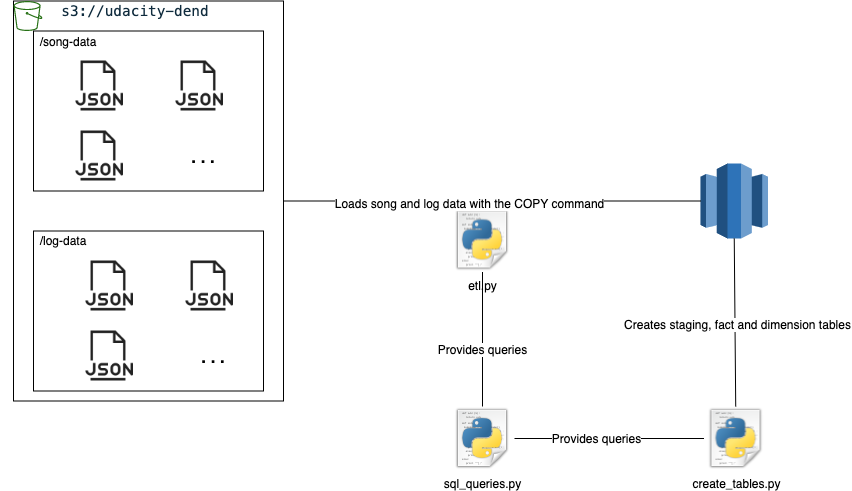

The diagram above was exported from draw.io. Its source (the exported page's mxGraphModel, read from the mxfile embedded in the PNG):
<mxGraphModel dx="2013" dy="741" grid="1" gridSize="10" guides="1" tooltips="1" connect="1" arrows="1" fold="1" page="1" pageScale="1" pageWidth="827" pageHeight="1169" math="0" shadow="0">
  <root>
    <mxCell id="0" />
    <mxCell id="1" parent="0" />
    <mxCell id="2" value="" style="rounded=0;whiteSpace=wrap;html=1;" vertex="1" parent="1">
      <mxGeometry x="-117" y="147.5" width="270" height="400" as="geometry" />
    </mxCell>
    <mxCell id="3" value="" style="outlineConnect=0;fontColor=#232F3E;gradientColor=none;fillColor=#277116;strokeColor=none;dashed=0;verticalLabelPosition=bottom;verticalAlign=top;align=center;html=1;fontSize=12;fontStyle=0;aspect=fixed;pointerEvents=1;shape=mxgraph.aws4.bucket;" vertex="1" parent="1">
      <mxGeometry x="-117" y="147.5" width="28.85" height="30" as="geometry" />
    </mxCell>
    <mxCell id="4" value="&lt;span style=&quot;color: rgb(15 , 43 , 61) ; font-family: &amp;#34;menlo&amp;#34; , &amp;#34;monaco&amp;#34; , &amp;#34;consolas&amp;#34; , &amp;#34;courier new&amp;#34; , monospace ; font-size: 14.4px ; text-align: left&quot;&gt;s3://udacity-dend&lt;/span&gt;" style="text;html=1;strokeColor=none;fillColor=none;align=center;verticalAlign=middle;whiteSpace=wrap;rounded=0;" vertex="1" parent="1">
      <mxGeometry x="-130" y="147.5" width="270" height="20" as="geometry" />
    </mxCell>
    <mxCell id="5" value="" style="shape=image;html=1;verticalAlign=top;verticalLabelPosition=bottom;labelBackgroundColor=#ffffff;imageAspect=0;aspect=fixed;image=https://cdn0.iconfinder.com/data/icons/file-61/20/file_json-128.png" vertex="1" parent="1">
      <mxGeometry x="-57" y="207.5" width="50" height="50" as="geometry" />
    </mxCell>
    <mxCell id="6" value="" style="shape=image;html=1;verticalAlign=top;verticalLabelPosition=bottom;labelBackgroundColor=#ffffff;imageAspect=0;aspect=fixed;image=https://cdn0.iconfinder.com/data/icons/file-61/20/file_json-128.png" vertex="1" parent="1">
      <mxGeometry x="-57" y="277.5" width="50" height="50" as="geometry" />
    </mxCell>
    <mxCell id="7" value="" style="shape=image;html=1;verticalAlign=top;verticalLabelPosition=bottom;labelBackgroundColor=#ffffff;imageAspect=0;aspect=fixed;image=https://cdn0.iconfinder.com/data/icons/file-61/20/file_json-128.png" vertex="1" parent="1">
      <mxGeometry x="43" y="207.5" width="50" height="50" as="geometry" />
    </mxCell>
    <mxCell id="8" value=". . ." style="text;html=1;strokeColor=none;fillColor=none;align=center;verticalAlign=middle;whiteSpace=wrap;rounded=0;strokeWidth=4;fontSize=17;fontStyle=1" vertex="1" parent="1">
      <mxGeometry x="53" y="292.5" width="40" height="20" as="geometry" />
    </mxCell>
    <mxCell id="9" value="" style="rounded=0;labelBackgroundColor=none;noLabel=1;fontColor=none;html=1;whiteSpace=wrap;fillColor=none;" vertex="1" parent="1">
      <mxGeometry x="-97" y="177.5" width="230" height="160" as="geometry" />
    </mxCell>
    <mxCell id="10" value="" style="shape=image;html=1;verticalAlign=top;verticalLabelPosition=bottom;labelBackgroundColor=#ffffff;imageAspect=0;aspect=fixed;image=https://cdn0.iconfinder.com/data/icons/file-61/20/file_json-128.png" vertex="1" parent="1">
      <mxGeometry x="-47" y="407.5" width="50" height="50" as="geometry" />
    </mxCell>
    <mxCell id="11" value="" style="shape=image;html=1;verticalAlign=top;verticalLabelPosition=bottom;labelBackgroundColor=#ffffff;imageAspect=0;aspect=fixed;image=https://cdn0.iconfinder.com/data/icons/file-61/20/file_json-128.png" vertex="1" parent="1">
      <mxGeometry x="-47" y="477.5" width="50" height="50" as="geometry" />
    </mxCell>
    <mxCell id="12" value="" style="shape=image;html=1;verticalAlign=top;verticalLabelPosition=bottom;labelBackgroundColor=#ffffff;imageAspect=0;aspect=fixed;image=https://cdn0.iconfinder.com/data/icons/file-61/20/file_json-128.png" vertex="1" parent="1">
      <mxGeometry x="53" y="407.5" width="50" height="50" as="geometry" />
    </mxCell>
    <mxCell id="13" value=". . ." style="text;html=1;strokeColor=none;fillColor=none;align=center;verticalAlign=middle;whiteSpace=wrap;rounded=0;strokeWidth=4;fontSize=17;fontStyle=1" vertex="1" parent="1">
      <mxGeometry x="63" y="492.5" width="40" height="20" as="geometry" />
    </mxCell>
    <mxCell id="14" value="/song-data" style="text;html=1;strokeColor=none;fillColor=none;align=center;verticalAlign=middle;whiteSpace=wrap;rounded=0;labelBackgroundColor=none;fontSize=12;fontColor=none;" vertex="1" parent="1">
      <mxGeometry x="-117" y="177.5" width="110" height="20" as="geometry" />
    </mxCell>
    <mxCell id="15" value="" style="rounded=0;labelBackgroundColor=none;noLabel=1;fontColor=none;html=1;whiteSpace=wrap;fillColor=none;" vertex="1" parent="1">
      <mxGeometry x="-97" y="377.5" width="230" height="160" as="geometry" />
    </mxCell>
    <mxCell id="16" value="/log-data" style="text;html=1;strokeColor=none;fillColor=none;align=center;verticalAlign=middle;whiteSpace=wrap;rounded=0;labelBackgroundColor=none;fontSize=12;fontColor=none;" vertex="1" parent="1">
      <mxGeometry x="-122" y="376.5" width="110" height="20" as="geometry" />
    </mxCell>
    <mxCell id="17" value="create_tables.py&lt;br&gt;" style="shape=image;html=1;verticalAlign=top;verticalLabelPosition=bottom;labelBackgroundColor=#ffffff;imageAspect=0;aspect=fixed;image=https://cdn2.iconfinder.com/data/icons/oxygen/64x64/mimetypes/text-x-python.png;strokeWidth=4;fillColor=none;fontSize=12;fontColor=none;" vertex="1" parent="1">
      <mxGeometry x="573.5" y="553" width="64" height="64" as="geometry" />
    </mxCell>
    <mxCell id="18" value="" style="outlineConnect=0;dashed=0;verticalLabelPosition=bottom;verticalAlign=top;align=center;html=1;shape=mxgraph.aws3.redshift;fillColor=#2E73B8;gradientColor=none;labelBackgroundColor=none;strokeWidth=4;fontSize=12;fontColor=none;" vertex="1" parent="1">
      <mxGeometry x="570" y="310" width="67.5" height="75" as="geometry" />
    </mxCell>
    <mxCell id="19" value="" style="endArrow=none;html=1;fontSize=12;fontColor=none;entryX=0.5;entryY=1;entryDx=0;entryDy=0;entryPerimeter=0;" edge="1" source="17" target="18" parent="1">
      <mxGeometry width="50" height="50" relative="1" as="geometry">
        <mxPoint x="530" y="512.5" as="sourcePoint" />
        <mxPoint x="619.75" y="375.5" as="targetPoint" />
      </mxGeometry>
    </mxCell>
    <mxCell id="20" value="Creates staging, fact and dimension tables" style="edgeLabel;html=1;align=center;verticalAlign=middle;resizable=0;points=[];fontSize=12;fontColor=none;" vertex="1" connectable="0" parent="19">
      <mxGeometry x="-0.1733" y="4" relative="1" as="geometry">
        <mxPoint x="6.08" y="-13.43" as="offset" />
      </mxGeometry>
    </mxCell>
    <mxCell id="21" value="etl.py" style="shape=image;html=1;verticalAlign=top;verticalLabelPosition=bottom;labelBackgroundColor=#ffffff;imageAspect=0;aspect=fixed;image=https://cdn2.iconfinder.com/data/icons/oxygen/64x64/mimetypes/text-x-python.png;strokeWidth=4;fillColor=none;fontSize=12;fontColor=none;" vertex="1" parent="1">
      <mxGeometry x="320" y="354.5" width="64" height="64" as="geometry" />
    </mxCell>
    <mxCell id="22" value="" style="endArrow=none;html=1;fontSize=12;fontColor=none;entryX=1;entryY=0.5;entryDx=0;entryDy=0;exitX=0;exitY=0.5;exitDx=0;exitDy=0;exitPerimeter=0;" edge="1" source="18" target="2" parent="1">
      <mxGeometry width="50" height="50" relative="1" as="geometry">
        <mxPoint x="598.2758620689656" y="320" as="sourcePoint" />
        <mxPoint x="524" y="140" as="targetPoint" />
      </mxGeometry>
    </mxCell>
    <mxCell id="23" value="Loads song and log data with the COPY command" style="edgeLabel;html=1;align=center;verticalAlign=middle;resizable=0;points=[];fontSize=12;fontColor=none;" vertex="1" connectable="0" parent="22">
      <mxGeometry x="0.1143" y="2" relative="1" as="geometry">
        <mxPoint as="offset" />
      </mxGeometry>
    </mxCell>
    <mxCell id="24" value="sql_queries.py" style="shape=image;html=1;verticalAlign=top;verticalLabelPosition=bottom;labelBackgroundColor=#ffffff;imageAspect=0;aspect=fixed;image=https://cdn2.iconfinder.com/data/icons/oxygen/64x64/mimetypes/text-x-python.png;strokeWidth=4;fillColor=none;fontSize=12;fontColor=none;" vertex="1" parent="1">
      <mxGeometry x="320" y="553" width="64" height="64" as="geometry" />
    </mxCell>
    <mxCell id="25" value="" style="endArrow=none;html=1;fontSize=12;fontColor=none;entryX=0;entryY=0.5;entryDx=0;entryDy=0;exitX=1;exitY=0.5;exitDx=0;exitDy=0;" edge="1" source="24" target="17" parent="1">
      <mxGeometry width="50" height="50" relative="1" as="geometry">
        <mxPoint x="500" y="470" as="sourcePoint" />
        <mxPoint x="550" y="420" as="targetPoint" />
      </mxGeometry>
    </mxCell>
    <mxCell id="26" value="Provides queries" style="edgeLabel;html=1;align=center;verticalAlign=middle;resizable=0;points=[];fontSize=12;fontColor=none;" vertex="1" connectable="0" parent="25">
      <mxGeometry x="-0.1421" y="1" relative="1" as="geometry">
        <mxPoint as="offset" />
      </mxGeometry>
    </mxCell>
    <mxCell id="27" value="" style="endArrow=none;html=1;fontSize=12;fontColor=none;entryX=0.5;entryY=1;entryDx=0;entryDy=0;" edge="1" source="24" target="21" parent="1">
      <mxGeometry width="50" height="50" relative="1" as="geometry">
        <mxPoint x="404" y="595" as="sourcePoint" />
        <mxPoint x="583.5" y="595" as="targetPoint" />
      </mxGeometry>
    </mxCell>
    <mxCell id="28" value="Provides queries" style="edgeLabel;html=1;align=center;verticalAlign=middle;resizable=0;points=[];fontSize=12;fontColor=none;" vertex="1" connectable="0" parent="27">
      <mxGeometry x="-0.1421" y="1" relative="1" as="geometry">
        <mxPoint as="offset" />
      </mxGeometry>
    </mxCell>
  </root>
</mxGraphModel>